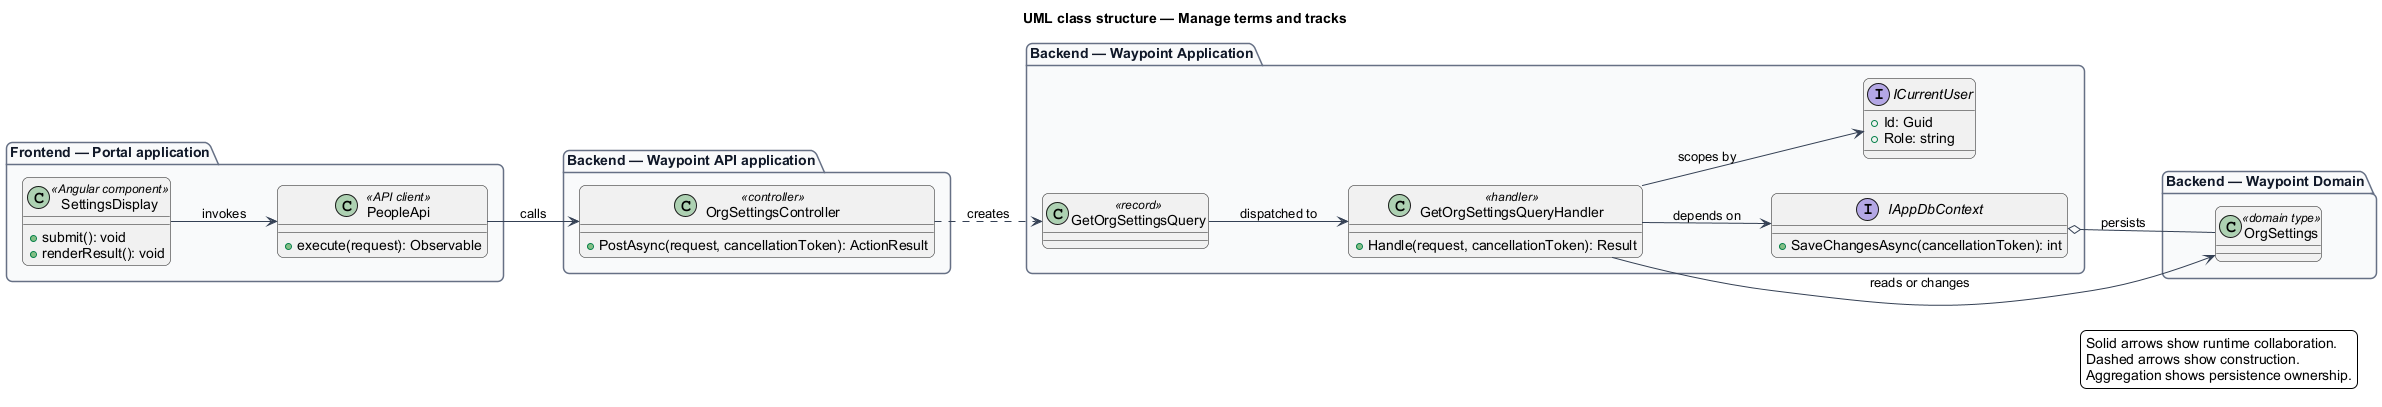

The diagram above was rendered by PlantUML. Its source (embedded in the PNG):
@startuml
left to right direction
title UML class structure — Manage terms and tracks
skinparam backgroundColor #FFFFFF
skinparam shadowing false
skinparam roundcorner 12
skinparam defaultFontName Arial
skinparam ArrowColor #344054
skinparam rectangle {
  BorderColor #344054
  FontColor #101828
}
skinparam package {
  BorderColor #667085
  FontColor #101828
  BackgroundColor #F9FAFB
}
package "Frontend — Portal application" {
  class "SettingsDisplay" as page_SettingsDisplay <<Angular component>> {
    +submit(): void
    +renderResult(): void
  }
  class "PeopleApi" as client_PeopleApi <<API client>> {
    +execute(request): Observable
  }
}
package "Backend — Waypoint API application" {
  class "OrgSettingsController" as controller_OrgSettingsController <<controller>> {
    +PostAsync(request, cancellationToken): ActionResult
  }
}
package "Backend — Waypoint Application" {
  class "GetOrgSettingsQuery" as request_GetOrgSettingsQuery <<record>>
  class "GetOrgSettingsQueryHandler" as handler_GetOrgSettingsQueryHandler <<handler>> {
    +Handle(request, cancellationToken): Result
  }
  interface IAppDbContext {
    +SaveChangesAsync(cancellationToken): int
  }
  interface ICurrentUser {
    +Id: Guid
    +Role: string
  }
}
package "Backend — Waypoint Domain" {
  class "OrgSettings" as entity_OrgSettings <<domain type>>
}
page_SettingsDisplay --> client_PeopleApi : invokes
client_PeopleApi --> controller_OrgSettingsController : calls
controller_OrgSettingsController ..> request_GetOrgSettingsQuery : creates
request_GetOrgSettingsQuery --> handler_GetOrgSettingsQueryHandler : dispatched to
handler_GetOrgSettingsQueryHandler --> IAppDbContext : depends on
handler_GetOrgSettingsQueryHandler --> ICurrentUser : scopes by
handler_GetOrgSettingsQueryHandler --> entity_OrgSettings : reads or changes
IAppDbContext o-- entity_OrgSettings : persists
legend right
  Solid arrows show runtime collaboration.
  Dashed arrows show construction.
  Aggregation shows persistence ownership.
endlegend
@enduml